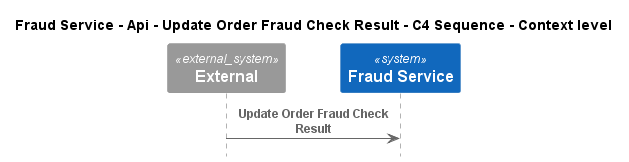

The diagram above was rendered by PlantUML. Its source (embedded in the PNG):
@startuml
!pragma layout smetana
!include ..\..\..\..\..\..\.c4s\C4_Sequence.puml

title Fraud Service - Api - Update Order Fraud Check Result - C4 Sequence - Context level

System_Ext(C4InterFlow.SoftwareSystems.ExternalSystem, "External", "")
System(ECommercePlatform.SoftwareSystems.FraudService, "Fraud Service", "")

Rel(C4InterFlow.SoftwareSystems.ExternalSystem, ECommercePlatform.SoftwareSystems.FraudService, "Update Order Fraud Check Result")


@enduml